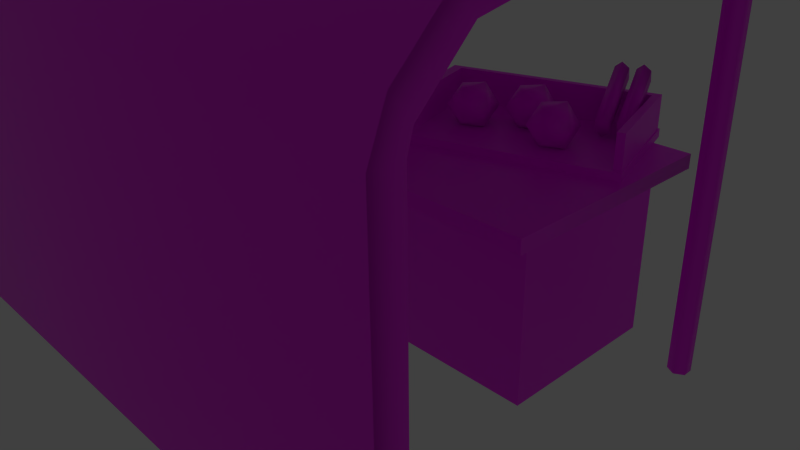 # Source: stall.blend  (saved by Blender 2.93.20; exported with 4.5.12 LTS)
import bpy
from mathutils import Matrix  # noqa: F401  (used for matrix-valued properties, if any)

bpy.ops.wm.read_factory_settings(use_empty=True)
scene = bpy.context.scene
scene.name = 'Scene'

# ---- collections
col_collection_1 = bpy.data.collections.new('Collection 1'); scene.collection.children.link(col_collection_1)

# ---- images (referenced by path relative to the original .blend; pixels are not part of the script)
import os
ASSET_DIR = os.environ.get("B2B_ASSET_DIR", "")  # directory of the original .blend (textures are referenced by path, not embedded)
HERE = os.path.dirname(os.path.abspath(__file__))  # packed textures are extracted next to this script under _unpacked/

def load_image(name, relpath, width, height, colorspace="sRGB"):
    """Load a texture the original file referenced (path relative to the .blend, or extracted next to this script)."""
    p = next((c for c in (os.path.join(HERE, relpath), os.path.join(ASSET_DIR, relpath)) if relpath and os.path.exists(c)), "")
    if p:
        img = bpy.data.images.load(p, check_existing=True)
        img.name = name
    else:  # same state as the original file: an image datablock whose file is absent (Cycles renders it pink)
        img = bpy.data.images.new(name, width, height)
        img.source = "FILE"
        img.filepath = "//" + (relpath or name)
    img.colorspace_settings.name = colorspace
    return img
img_stalltexture_png = load_image('stallTexture.png', 'stallTexture.png', 1024, 1024, 'sRGB')

# ---- materials (node trees are filled in below, after node groups)
mat_material = bpy.data.materials.new('Material')
mat_material.alpha_threshold = 0.0
mat_material.use_transparent_shadow = False
mat_material.roughness = 0.5
mat_material.line_color = (0.0, 0.0, 0.0, 1.0)

# ---- material node trees
mat_material.use_nodes = True; mat_material.node_tree.nodes.clear()
_N = mat_material.node_tree.nodes; _L = mat_material.node_tree.links
n0 = _N.new('ShaderNodeBsdfPrincipled'); n0.name = 'Principled BSDF'; n0.location = (10, 300)
n0.distribution = 'GGX'
n0.subsurface_method = 'BURLEY'
n0.inputs[3].default_value = 1.45
n0.inputs[27].default_value = (0.0, 0.0, 0.0, 1.0)
n0.inputs[28].default_value = 1.0
n1 = _N.new('ShaderNodeOutputMaterial'); n1.name = 'Material Output'; n1.location = (300, 300)
n2 = _N.new('ShaderNodeTexImage'); n2.name = 'Image Texture'; n2.location = (-281, 317)
n2.image = img_stalltexture_png
_L.new(n0.outputs[0], n1.inputs[0])
_L.new(n2.outputs[0], n0.inputs[0])
n1.is_active_output = True

# ---- world
world_world = bpy.data.worlds.new('World'); scene.world = world_world
world_world.color = (0.05088, 0.05088, 0.05088)
world_world.use_sun_shadow = False
world_world.sun_shadow_jitter_overblur = 0.0
world_world.cycles.sampling_method = 'MANUAL'
world_world.cycles.sample_map_resolution = 256

# ---- cameras
cam_camera = bpy.data.cameras.new('Camera')
cam_camera.clip_end = 100.0
cam_camera.lens = 35.0
cam_camera.sensor_width = 32.0
cam_camera.sensor_height = 18.0
cam_camera.ortho_scale = 7.314
cam_camera.dof.focus_distance = 0.0
cam_camera.dof.aperture_fstop = 128.0

# ---- lights
light_lamp = bpy.data.lights.new('Lamp', 'POINT')
light_lamp.transmission_factor = 0.0
light_lamp.cutoff_distance = 30.0
light_lamp.energy = 100.0
light_lamp.shadow_buffer_clip_start = 1.001
light_lamp.shadow_soft_size = 0.1
light_lamp.shadow_maximum_resolution = 0.006
light_lamp.use_absolute_resolution = True
light_lamp.cycles.use_multiple_importance_sampling = False

# ---- meshes
me_cube = bpy.data.meshes.new('Cube')
me_cube.from_pydata([(1.0, 1.0, -1.0), (1.0, -1.0, -1.0), (-1.0, -1.0, -1.0), (-1.0, 1.0, -1.0), (1.0, 1.0, 1.0), (1.0, -1.0, 1.0), (-1.0, -1.0, 1.0), (-1.0, 1.0, 1.0), (1.103, 1.103, 0.9897), (1.103, -1.511, 0.9897), (-1.103, -1.511, 0.9897), (-1.103, 1.103, 0.9897), (1.103, 1.103, 1.148), (1.103, -1.511, 1.148), (-1.103, -1.511, 1.148), (-1.103, 1.103, 1.148), (1.0, 1.0, -1.0), (1.0, 1.0, 1.0), (1.0, 1.0, 1.0), (1.0, 1.0, 1.0), (1.0, -1.0, -1.0), (1.0, -1.0, 1.0), (1.0, -1.0, 1.0), (1.0, -1.0, 1.0), (-1.0, -1.0, -1.0), (-1.0, -1.0, 1.0), (-1.0, -1.0, 1.0), (-1.0, -1.0, 1.0), (-1.0, 1.0, -1.0), (-1.0, 1.0, 1.0), (-1.0, 1.0, 1.0), (-1.0, 1.0, 1.0), (1.103, 1.103, 0.9897), (1.103, -1.511, 0.9897), (1.103, -1.511, 0.9897), (1.103, -1.511, 0.9897), (-1.103, -1.511, 0.9897), (-1.103, -1.511, 0.9897), (-1.103, -1.511, 0.9897), (-1.103, 1.103, 0.9897), (-1.103, 1.103, 0.9897), (1.103, 1.103, 1.148), (1.103, -1.511, 1.148), (1.103, -1.511, 1.148), (-1.103, 1.103, 1.148), (-1.103, 1.103, 1.148), (-1.103, -1.511, 1.148), (-1.103, -1.511, 1.148), (-1.232, 0.7037, 4.175), (-1.232, 0.7037, -0.9359), (1.251, 0.7037, -0.9359), (1.251, 0.7037, 4.175), (1.282, 0.6453, -0.9359), (1.282, 0.6453, 4.175), (1.282, 0.5284, -0.9359), (1.282, 0.5284, 4.175), (1.251, 0.4699, -0.9359), (1.251, 0.4699, 4.175), (1.219, 0.5284, -0.9359), (1.219, 0.5284, 4.175), (1.219, 0.6453, -0.9359), (1.219, 0.6453, 4.175), (-1.201, 0.6453, -0.9359), (-1.201, 0.6453, 4.175), (-1.201, 0.5284, -0.9359), (-1.201, 0.5284, 4.175), (-1.232, 0.4699, -0.9359), (-1.232, 0.4699, 4.175), (-1.263, 0.5284, -0.9359), (-1.263, 0.5284, 4.175), (-1.263, 0.6453, -0.9359), (-1.263, 0.6453, 4.175), (-1.4, -3.868, -0.9606), (-1.4, -3.58, -0.9606), (1.364, -3.58, -0.9606), (1.364, -3.868, -0.9606), (-1.4, -3.868, 2.682), (-1.4, -3.58, 2.682), (1.364, -3.58, 2.682), (1.364, -3.868, 2.682), (-1.4, -3.71, 3.081), (-1.4, -3.529, 2.858), (1.364, -3.529, 2.858), (1.364, -3.71, 3.081), (-1.4, -3.233, 3.556), (-1.4, -3.06, 3.325), (1.364, -3.06, 3.325), (1.364, -3.233, 3.556), (-1.4, 0.749, 4.317), (-1.4, 0.717, 4.116), (1.364, 0.717, 4.116), (1.364, 0.749, 4.317), (-1.4, 1.424, 3.798), (-1.4, 1.289, 3.658), (1.364, 1.289, 3.658), (1.364, 1.424, 3.798), (-1.201, 0.5284, 4.175), (-1.201, 0.5284, -0.9359), (1.219, 0.5284, 4.175), (1.219, 0.5284, -0.9359), (0.9537, 1.292, 1.146), (1.08, -0.0007981, 1.146), (0.3783, -0.7163, 1.146), (0.2517, 0.5769, 1.146), (0.9537, 1.292, 1.239), (1.08, -0.0007981, 1.239), (0.3783, -0.7163, 1.239), (0.2517, 0.5769, 1.239), (0.2684, 0.4913, 1.239), (0.3846, -0.6959, 1.239), (0.4194, -0.6604, 1.239), (0.3032, 0.5268, 1.239), (0.2684, 0.4913, 1.146), (0.3846, -0.6959, 1.146), (0.4194, -0.6604, 1.146), (0.3032, 0.5268, 1.146), (0.2684, 0.4913, 1.611), (0.3846, -0.6959, 1.611), (0.4194, -0.6604, 1.611), (0.3032, 0.5268, 1.611), (0.2616, 0.5612, 1.239), (0.2964, 0.5967, 1.239), (0.2616, 0.5612, 1.146), (0.2964, 0.5967, 1.146), (0.2616, 0.5612, 1.611), (0.2964, 0.5967, 1.611), (0.9336, 1.169, 1.239), (0.9336, 1.169, 1.146), (0.9336, 1.169, 1.611), (0.9267, 1.239, 1.239), (0.9267, 1.239, 1.146), (0.9267, 1.239, 1.611), (0.9584, 1.195, 1.239), (0.9584, 1.195, 1.146), (0.9584, 1.195, 1.611), (0.9516, 1.264, 1.239), (0.9516, 1.264, 1.146), (0.9516, 1.264, 1.611), (1.046, 0.01867, 1.239), (1.046, 0.01867, 1.146), (1.046, 0.01867, 1.611), (1.071, 0.04395, 1.239), (1.071, 0.04395, 1.146), (1.071, 0.04395, 1.611), (0.9537, 1.292, 1.239), (0.9537, 1.292, 1.239), (1.08, -0.0007981, 1.239), (1.08, -0.0007981, 1.239), (1.08, -0.0007981, 1.146), (1.08, -0.0007981, 1.146), (0.9537, 1.292, 1.146), (0.9537, 1.292, 1.146), (0.3783, -0.7163, 1.239), (0.3783, -0.7163, 1.239), (0.3783, -0.7163, 1.146), (0.3783, -0.7163, 1.146), (0.2517, 0.5769, 1.239), (0.2517, 0.5769, 1.239), (0.2517, 0.5769, 1.146), (0.2517, 0.5769, 1.146), (0.3032, 0.5268, 1.146), (0.3032, 0.5268, 1.146), (0.3032, 0.5268, 1.146), (0.3032, 0.5268, 1.146), (0.2684, 0.4913, 1.146), (0.2684, 0.4913, 1.146), (0.2684, 0.4913, 1.146), (0.2616, 0.5612, 1.146), (0.2616, 0.5612, 1.146), (0.3846, -0.6959, 1.146), (0.3846, -0.6959, 1.146), (0.2684, 0.4913, 1.239), (0.2684, 0.4913, 1.239), (0.2684, 0.4913, 1.239), (0.3846, -0.6959, 1.239), (0.3846, -0.6959, 1.239), (0.3846, -0.6959, 1.239), (0.4194, -0.6604, 1.146), (0.4194, -0.6604, 1.146), (0.4194, -0.6604, 1.239), (0.4194, -0.6604, 1.239), (0.4194, -0.6604, 1.239), (0.3032, 0.5268, 1.239), (0.3032, 0.5268, 1.239), (0.3032, 0.5268, 1.239), (0.2684, 0.4913, 1.611), (0.2684, 0.4913, 1.611), (0.2684, 0.4913, 1.611), (0.3032, 0.5268, 1.611), (0.3032, 0.5268, 1.611), (0.3032, 0.5268, 1.611), (0.3032, 0.5268, 1.611), (0.3846, -0.6959, 1.611), (0.3846, -0.6959, 1.611), (0.4194, -0.6604, 1.611), (0.4194, -0.6604, 1.611), (0.2964, 0.5967, 1.146), (0.2964, 0.5967, 1.146), (0.2964, 0.5967, 1.146), (0.2616, 0.5612, 1.239), (0.2616, 0.5612, 1.239), (0.2616, 0.5612, 1.239), (0.2964, 0.5967, 1.239), (0.2964, 0.5967, 1.239), (0.2964, 0.5967, 1.239), (0.2616, 0.5612, 1.611), (0.2616, 0.5612, 1.611), (0.2964, 0.5967, 1.611), (0.2964, 0.5967, 1.611), (0.2964, 0.5967, 1.611), (0.9336, 1.169, 1.239), (0.9336, 1.169, 1.239), (0.9336, 1.169, 1.239), (0.9336, 1.169, 1.146), (0.9336, 1.169, 1.146), (0.9336, 1.169, 1.146), (0.9336, 1.169, 1.146), (0.9336, 1.169, 1.611), (0.9336, 1.169, 1.611), (0.9336, 1.169, 1.611), (0.9336, 1.169, 1.611), (0.9267, 1.239, 1.146), (0.9267, 1.239, 1.146), (0.9267, 1.239, 1.146), (0.9267, 1.239, 1.239), (0.9267, 1.239, 1.239), (0.9267, 1.239, 1.239), (0.9267, 1.239, 1.611), (0.9267, 1.239, 1.611), (0.9267, 1.239, 1.611), (0.9516, 1.264, 1.239), (0.9516, 1.264, 1.239), (0.9516, 1.264, 1.239), (0.9584, 1.195, 1.146), (0.9584, 1.195, 1.146), (0.9584, 1.195, 1.146), (0.9584, 1.195, 1.239), (0.9584, 1.195, 1.239), (0.9584, 1.195, 1.239), (0.9584, 1.195, 1.611), (0.9584, 1.195, 1.611), (0.9584, 1.195, 1.611), (0.9516, 1.264, 1.146), (0.9516, 1.264, 1.146), (0.9516, 1.264, 1.611), (0.9516, 1.264, 1.611), (1.046, 0.01867, 1.239), (1.046, 0.01867, 1.239), (1.046, 0.01867, 1.239), (1.046, 0.01867, 1.146), (1.046, 0.01867, 1.146), (1.046, 0.01867, 1.611), (1.046, 0.01867, 1.611), (1.071, 0.04395, 1.146), (1.071, 0.04395, 1.146), (1.071, 0.04395, 1.239), (1.071, 0.04395, 1.239), (1.071, 0.04395, 1.239), (1.071, 0.04395, 1.611), (1.071, 0.04395, 1.611), (0.4682, -0.03773, 1.203), (0.418, 0.1404, 1.356), (0.4932, 0.2336, 1.238), (0.5529, 0.02409, 1.255), (0.5147, -0.1987, 1.384), (0.4313, -0.1268, 1.446), (0.4718, 0.3123, 1.503), (0.5551, 0.2404, 1.441), (0.5684, -0.02676, 1.532), (0.4933, -0.12, 1.65), (0.4336, 0.08952, 1.632), (0.5183, 0.1513, 1.685), (0.774, 0.04438, 1.203), (0.7239, 0.2225, 1.356), (0.799, 0.3157, 1.238), (0.8588, 0.1062, 1.255), (0.8206, -0.1165, 1.384), (0.7372, -0.04467, 1.446), (0.7777, 0.3944, 1.503), (0.861, 0.3225, 1.441), (0.8743, 0.05535, 1.532), (0.7992, -0.03789, 1.65), (0.7395, 0.1716, 1.632), (0.8242, 0.2334, 1.685), (0.6218, 0.3161, 1.203), (0.5716, 0.4942, 1.356), (0.6468, 0.5875, 1.238), (0.7065, 0.378, 1.255), (0.6683, 0.1552, 1.384), (0.5849, 0.2271, 1.446), (0.6254, 0.6661, 1.503), (0.7087, 0.5943, 1.441), (0.7221, 0.3271, 1.532), (0.6469, 0.2339, 1.65), (0.5872, 0.4434, 1.632), (0.6719, 0.5052, 1.685), (0.8781, 0.5833, 1.491), (0.832, 1.08, 1.911), (0.8544, 0.5746, 1.431), (0.8083, 1.071, 1.851), (0.8521, 0.6005, 1.312), (0.806, 1.097, 1.732), (0.8734, 0.6352, 1.252), (0.8273, 1.131, 1.672), (0.8972, 0.6439, 1.312), (0.8511, 1.14, 1.732), (0.8995, 0.618, 1.432), (0.8534, 1.114, 1.851), (0.9443, 0.6507, 1.491), (0.8982, 1.147, 1.911), (0.9205, 0.642, 1.431), (0.8745, 1.138, 1.851), (0.9182, 0.6679, 1.312), (0.8721, 1.164, 1.732), (0.9396, 0.7026, 1.252), (0.8935, 1.199, 1.672), (0.9633, 0.7113, 1.312), (0.9172, 1.208, 1.732), (0.9656, 0.6854, 1.432), (0.9195, 1.182, 1.851), (-0.3632, -0.1028, 1.211), (-0.395, -0.04351, 1.211), (-0.395, 0.0658, 1.141), (-0.395, 0.0658, 1.177), (-0.3339, -0.04816, 1.141), (-0.3339, -0.04816, 1.177), (-0.3339, -0.2761, 1.141), (-0.3339, -0.2761, 1.177), (-0.395, -0.39, 1.141), (-0.395, -0.39, 1.177), (-0.4562, -0.2761, 1.141), (-0.4562, -0.2761, 1.177), (-0.4562, -0.04816, 1.141), (-0.4562, -0.04816, 1.177), (-0.3632, -0.2214, 1.211), (-0.395, -0.2807, 1.211), (-0.4268, -0.2214, 1.211), (-0.4268, -0.1028, 1.211), (-0.3838, -0.1412, 1.275), (-0.395, -0.1204, 1.275), (-0.3838, -0.183, 1.275), (-0.395, -0.2039, 1.275), (-0.4062, -0.183, 1.275), (-0.4062, -0.1412, 1.275), (-0.3838, -0.1412, 1.644), (-0.395, -0.1204, 1.644), (-0.3838, -0.183, 1.644), (-0.395, -0.2039, 1.644), (-0.4062, -0.183, 1.644), (-0.4062, -0.1412, 1.644), (-0.3682, -0.1121, 1.714), (-0.395, -0.06218, 1.714), (-0.3682, -0.2121, 1.714), (-0.395, -0.262, 1.714), (-0.4218, -0.2121, 1.714), (-0.4218, -0.1121, 1.714), (-0.3484, -0.0753, 1.806), (-0.395, 0.01152, 1.806), (-0.3484, -0.2489, 1.806), (-0.395, -0.3358, 1.806), (-0.4416, -0.2489, 1.806), (-0.4416, -0.0753, 1.806), (-0.3349, -0.05016, 1.978), (-0.395, 0.0618, 1.978), (-0.3349, -0.2741, 1.978), (-0.395, -0.386, 1.978), (-0.4551, -0.2741, 1.978), (-0.4551, -0.05016, 1.978), (-0.3349, -0.05016, 2.183), (-0.395, 0.0618, 2.183), (-0.3349, -0.2741, 2.183), (-0.395, -0.386, 2.183), (-0.4551, -0.2741, 2.183), (-0.4551, -0.05016, 2.183), (-0.3408, -0.05974, 2.192), (-0.3963, 0.04357, 2.192), (-0.3408, -0.2664, 2.192), (-0.3963, -0.3697, 2.192), (-0.4517, -0.2664, 2.192), (-0.4517, -0.05974, 2.192), (-0.3963, -0.163, 1.746), (-0.5956, 0.6435, 1.211), (-0.6274, 0.7028, 1.211), (-0.6274, 0.8121, 1.141), (-0.6274, 0.8121, 1.177), (-0.5662, 0.6981, 1.141), (-0.5662, 0.6981, 1.177), (-0.5662, 0.4702, 1.141), (-0.5662, 0.4702, 1.177), (-0.6274, 0.3563, 1.141), (-0.6274, 0.3563, 1.177), (-0.6886, 0.4702, 1.141), (-0.6886, 0.4702, 1.177), (-0.6886, 0.6981, 1.141), (-0.6886, 0.6981, 1.177), (-0.5956, 0.5249, 1.211), (-0.6274, 0.4656, 1.211), (-0.6592, 0.5249, 1.211), (-0.6592, 0.6435, 1.211), (-0.6162, 0.6051, 1.275), (-0.6274, 0.6259, 1.275), (-0.6162, 0.5633, 1.275), (-0.6274, 0.5424, 1.275), (-0.6386, 0.5633, 1.275), (-0.6386, 0.6051, 1.275), (-0.6162, 0.6051, 1.644), (-0.6274, 0.6259, 1.644), (-0.6162, 0.5633, 1.644), (-0.6274, 0.5424, 1.644), (-0.6386, 0.5633, 1.644), (-0.6386, 0.6051, 1.644), (-0.6006, 0.6341, 1.714), (-0.6274, 0.6841, 1.714), (-0.6006, 0.5342, 1.714), (-0.6274, 0.4842, 1.714), (-0.6542, 0.5342, 1.714), (-0.6542, 0.6341, 1.714), (-0.5808, 0.671, 1.806), (-0.6274, 0.7578, 1.806), (-0.5808, 0.4974, 1.806), (-0.6274, 0.4105, 1.806), (-0.674, 0.4974, 1.806), (-0.674, 0.671, 1.806), (-0.5673, 0.6961, 1.978), (-0.6274, 0.8081, 1.978), (-0.5673, 0.4722, 1.978), (-0.6274, 0.3603, 1.978), (-0.6875, 0.4722, 1.978), (-0.6875, 0.6961, 1.978), (-0.5673, 0.6961, 2.183), (-0.6274, 0.8081, 2.183), (-0.5673, 0.4722, 2.183), (-0.6274, 0.3603, 2.183), (-0.6875, 0.4722, 2.183), (-0.6875, 0.6961, 2.183), (-0.5732, 0.6866, 2.192), (-0.6287, 0.7899, 2.192), (-0.5732, 0.4799, 2.192), (-0.6287, 0.3766, 2.192), (-0.6841, 0.4799, 2.192), (-0.6841, 0.6866, 2.192), (-0.6287, 0.5832, 1.746), (-0.9547, -0.8485, 1.211), (-0.9865, -0.7892, 1.211), (-0.9865, -0.6798, 1.141), (-0.9865, -0.6798, 1.177), (-0.9253, -0.7938, 1.141), (-0.9253, -0.7938, 1.177), (-0.9253, -1.022, 1.141), (-0.9253, -1.022, 1.177), (-0.9865, -1.136, 1.141), (-0.9865, -1.136, 1.177), (-1.048, -1.022, 1.141), (-1.048, -1.022, 1.177), (-1.048, -0.7938, 1.141), (-1.048, -0.7938, 1.177), (-0.9547, -0.9671, 1.211), (-0.9865, -1.026, 1.211), (-1.018, -0.9671, 1.211), (-1.018, -0.8485, 1.211), (-0.9753, -0.8869, 1.275), (-0.9865, -0.866, 1.275), (-0.9753, -0.9286, 1.275), (-0.9865, -0.9495, 1.275), (-0.9977, -0.9286, 1.275), (-0.9977, -0.8869, 1.275), (-0.9753, -0.8869, 1.644), (-0.9865, -0.866, 1.644), (-0.9753, -0.9286, 1.644), (-0.9865, -0.9495, 1.644), (-0.9977, -0.9286, 1.644), (-0.9977, -0.8869, 1.644), (-0.9597, -0.8578, 1.714), (-0.9865, -0.8078, 1.714), (-0.9597, -0.9577, 1.714), (-0.9865, -1.008, 1.714), (-1.013, -0.9577, 1.714), (-1.013, -0.8578, 1.714), (-0.9399, -0.8209, 1.806), (-0.9865, -0.7341, 1.806), (-0.9399, -0.9946, 1.806), (-0.9865, -1.081, 1.806), (-1.033, -0.9946, 1.806), (-1.033, -0.8209, 1.806), (-0.9264, -0.7958, 1.978), (-0.9865, -0.6838, 1.978), (-0.9264, -1.02, 1.978), (-0.9865, -1.132, 1.978), (-1.047, -1.02, 1.978), (-1.047, -0.7958, 1.978), (-0.9264, -0.7958, 2.183), (-0.9865, -0.6838, 2.183), (-0.9264, -1.02, 2.183), (-0.9865, -1.132, 2.183), (-1.047, -1.02, 2.183), (-1.047, -0.7958, 2.183), (-0.9323, -0.8054, 2.192), (-0.9878, -0.7021, 2.192), (-0.9323, -1.012, 2.192), (-0.9878, -1.115, 2.192), (-1.043, -1.012, 2.192), (-1.043, -0.8054, 2.192), (-0.9878, -0.9087, 1.746), (1.364, -3.58, 2.682), (1.364, -3.58, -0.9606), (1.364, -3.529, 2.858), (1.364, -3.06, 3.325), (1.364, 0.717, 4.116), (1.364, 1.289, 3.658), (-0.08969, 0.2493, 1.234), (-0.1215, 0.3086, 1.234), (-0.1215, 0.4179, 1.164), (-0.1215, 0.4179, 1.2), (-0.06036, 0.304, 1.164), (-0.06036, 0.304, 1.2), (-0.06036, 0.07606, 1.164), (-0.06036, 0.07606, 1.2), (-0.1215, -0.0379, 1.164), (-0.1215, -0.0379, 1.2), (-0.1827, 0.07606, 1.164), (-0.1827, 0.07606, 1.2), (-0.1827, 0.304, 1.164), (-0.1827, 0.304, 1.2), (-0.08969, 0.1307, 1.234), (-0.1215, 0.07142, 1.234), (-0.1533, 0.1307, 1.234), (-0.1533, 0.2493, 1.234), (-0.1103, 0.2109, 1.299), (-0.1215, 0.2318, 1.299), (-0.1103, 0.1691, 1.299), (-0.1215, 0.1483, 1.299), (-0.1327, 0.1691, 1.299), (-0.1327, 0.2109, 1.299), (-0.1103, 0.2109, 1.668), (-0.1215, 0.2318, 1.668), (-0.1103, 0.1691, 1.668), (-0.1215, 0.1483, 1.668), (-0.1327, 0.1691, 1.668), (-0.1327, 0.2109, 1.668), (-0.0947, 0.24, 1.737), (-0.1215, 0.29, 1.737), (-0.0947, 0.1401, 1.737), (-0.1215, 0.09008, 1.737), (-0.1483, 0.1401, 1.737), (-0.1483, 0.24, 1.737), (-0.07493, 0.2768, 1.829), (-0.1215, 0.3637, 1.829), (-0.07493, 0.1032, 1.829), (-0.1215, 0.01638, 1.829), (-0.1681, 0.1032, 1.829), (-0.1681, 0.2768, 1.829), (-0.06143, 0.302, 2.001), (-0.1215, 0.4139, 2.001), (-0.06143, 0.07806, 2.001), (-0.1215, -0.0339, 2.001), (-0.1816, 0.07806, 2.001), (-0.1816, 0.302, 2.001), (-0.06143, 0.302, 2.207), (-0.1215, 0.4139, 2.207), (-0.06143, 0.07806, 2.207), (-0.1215, -0.0339, 2.207), (-0.1816, 0.07806, 2.207), (-0.1816, 0.302, 2.207), (-0.06734, 0.2924, 2.216), (-0.1228, 0.3957, 2.216), (-0.06734, 0.08578, 2.216), (-0.1228, -0.01753, 2.216), (-0.1782, 0.08578, 2.216), (-0.1782, 0.2924, 2.216), (-0.1228, 0.1891, 1.77)], [], [(40, 37, 46, 44), (30, 26, 36, 39), (0, 4, 5, 1), (20, 21, 6, 2), (24, 25, 7, 28), (17, 16, 3, 29), (22, 18, 8, 9), (19, 31, 11, 32), (27, 23, 33, 10), (12, 15, 14, 13), (34, 32, 41, 42), (32, 11, 45, 41), (38, 35, 43, 47), (503, 79, 75, 74), (66, 67, 69, 68), (50, 51, 53, 52), (77, 78, 504, 73), (52, 53, 55, 54), (68, 69, 71, 70), (62, 63, 65, 64), (54, 55, 57, 56), (70, 71, 48, 49), (49, 48, 63, 62), (56, 57, 59, 58), (60, 61, 51, 50), (99, 98, 61, 60), (79, 76, 72, 75), (97, 96, 67, 66), (76, 77, 73, 72), (76, 79, 83, 80), (80, 83, 87, 84), (79, 503, 505, 83), (78, 77, 81, 82), (77, 76, 80, 81), (84, 87, 91, 88), (81, 80, 84, 85), (82, 81, 85, 86), (83, 505, 506, 87), (88, 91, 95, 92), (86, 85, 89, 90), (87, 506, 507, 91), (85, 84, 88, 89), (95, 94, 93, 92), (89, 88, 92, 93), (90, 89, 93, 508), (91, 507, 94, 95), (104, 105, 101, 100), (146, 106, 102, 148), (152, 107, 103, 154), (156, 144, 150, 158), (151, 149, 155, 159), (157, 153, 147, 145), (179, 182, 188, 194), (115, 114, 113, 112), (116, 119, 125, 124), (109, 108, 165, 169), (110, 174, 170, 177), (111, 181, 178, 160), (185, 117, 118, 190), (161, 164, 122, 123), (175, 180, 195, 192), (171, 176, 193, 186), (120, 121, 196, 167), (202, 199, 205, 207), (208, 189, 217, 227), (172, 187, 206, 200), (191, 183, 126, 128), (166, 173, 201, 168), (213, 221, 242, 233), (130, 129, 135, 136), (197, 203, 225, 222), (184, 162, 127, 210), (204, 209, 131, 224), (163, 198, 223, 216), (134, 236, 230, 137), (132, 133, 243, 232), (237, 240, 143, 255), (226, 228, 244, 231), (229, 218, 239, 245), (219, 211, 138, 140), (251, 247, 256, 258), (246, 139, 142, 141), (214, 234, 253, 249), (241, 220, 252, 259), (212, 215, 250, 248), (235, 238, 257, 254), (260, 261, 262), (261, 260, 265), (260, 262, 263), (260, 263, 264), (260, 264, 265), (261, 265, 270), (262, 261, 266), (263, 262, 267), (264, 263, 268), (265, 264, 269), (261, 270, 266), (262, 266, 267), (263, 267, 268), (264, 268, 269), (265, 269, 270), (266, 270, 271), (267, 266, 271), (268, 267, 271), (269, 268, 271), (270, 269, 271), (272, 273, 274), (273, 272, 277), (272, 274, 275), (272, 275, 276), (272, 276, 277), (273, 277, 282), (274, 273, 278), (275, 274, 279), (276, 275, 280), (277, 276, 281), (273, 282, 278), (274, 278, 279), (275, 279, 280), (276, 280, 281), (277, 281, 282), (278, 282, 283), (279, 278, 283), (280, 279, 283), (281, 280, 283), (282, 281, 283), (284, 285, 286), (285, 284, 289), (284, 286, 287), (284, 287, 288), (284, 288, 289), (285, 289, 294), (286, 285, 290), (287, 286, 291), (288, 287, 292), (289, 288, 293), (285, 294, 290), (286, 290, 291), (287, 291, 292), (288, 292, 293), (289, 293, 294), (290, 294, 295), (291, 290, 295), (292, 291, 295), (293, 292, 295), (294, 293, 295), (296, 297, 299, 298), (298, 299, 301, 300), (300, 301, 303, 302), (302, 303, 305, 304), (299, 297, 307, 305, 303, 301), (306, 307, 297, 296), (304, 305, 307, 306), (296, 298, 300, 302, 304, 306), (308, 309, 311, 310), (310, 311, 313, 312), (312, 313, 315, 314), (314, 315, 317, 316), (311, 309, 319, 317, 315, 313), (318, 319, 309, 308), (316, 317, 319, 318), (308, 310, 312, 314, 316, 318), (334, 320, 338, 340), (333, 331, 336, 337), (322, 323, 325, 324), (321, 337, 343, 339), (325, 323, 321, 320), (324, 325, 327, 326), (341, 340, 346, 347), (327, 325, 320, 334), (326, 327, 329, 328), (331, 329, 335, 336), (320, 321, 339, 338), (328, 329, 331, 330), (329, 327, 334, 335), (332, 333, 323, 322), (330, 331, 333, 332), (335, 334, 340, 341), (323, 333, 337, 321), (322, 324, 326, 328, 330, 332), (336, 335, 341, 342), (337, 336, 342, 343), (347, 346, 352, 353), (338, 339, 345, 344), (339, 343, 349, 345), (342, 341, 347, 348), (340, 338, 344, 346), (343, 342, 348, 349), (353, 352, 358, 359), (344, 345, 351, 350), (345, 349, 355, 351), (348, 347, 353, 354), (346, 344, 350, 352), (349, 348, 354, 355), (361, 360, 366, 367), (350, 351, 357, 356), (351, 355, 361, 357), (354, 353, 359, 360), (352, 350, 356, 358), (355, 354, 360, 361), (367, 366, 372, 373), (359, 358, 364, 365), (356, 357, 363, 362), (357, 361, 367, 363), (360, 359, 365, 366), (358, 356, 362, 364), (373, 372, 378, 379), (365, 364, 370, 371), (362, 363, 369, 368), (363, 367, 373, 369), (366, 365, 371, 372), (364, 362, 368, 370), (371, 370, 376, 377), (368, 369, 375, 374), (369, 373, 379, 375), (372, 371, 377, 378), (370, 368, 374, 376), (379, 378, 380), (377, 376, 380), (374, 375, 380), (375, 379, 380), (378, 377, 380), (376, 374, 380), (395, 381, 399, 401), (394, 392, 397, 398), (383, 384, 386, 385), (382, 398, 404, 400), (386, 384, 382, 381), (385, 386, 388, 387), (402, 401, 407, 408), (388, 386, 381, 395), (387, 388, 390, 389), (392, 390, 396, 397), (381, 382, 400, 399), (389, 390, 392, 391), (390, 388, 395, 396), (393, 394, 384, 383), (391, 392, 394, 393), (396, 395, 401, 402), (384, 394, 398, 382), (383, 385, 387, 389, 391, 393), (397, 396, 402, 403), (398, 397, 403, 404), (408, 407, 413, 414), (399, 400, 406, 405), (400, 404, 410, 406), (403, 402, 408, 409), (401, 399, 405, 407), (404, 403, 409, 410), (414, 413, 419, 420), (405, 406, 412, 411), (406, 410, 416, 412), (409, 408, 414, 415), (407, 405, 411, 413), (410, 409, 415, 416), (422, 421, 427, 428), (411, 412, 418, 417), (412, 416, 422, 418), (415, 414, 420, 421), (413, 411, 417, 419), (416, 415, 421, 422), (428, 427, 433, 434), (420, 419, 425, 426), (417, 418, 424, 423), (418, 422, 428, 424), (421, 420, 426, 427), (419, 417, 423, 425), (434, 433, 439, 440), (426, 425, 431, 432), (423, 424, 430, 429), (424, 428, 434, 430), (427, 426, 432, 433), (425, 423, 429, 431), (432, 431, 437, 438), (429, 430, 436, 435), (430, 434, 440, 436), (433, 432, 438, 439), (431, 429, 435, 437), (440, 439, 441), (438, 437, 441), (435, 436, 441), (436, 440, 441), (439, 438, 441), (437, 435, 441), (456, 442, 460, 462), (455, 453, 458, 459), (444, 445, 447, 446), (443, 459, 465, 461), (447, 445, 443, 442), (446, 447, 449, 448), (463, 462, 468, 469), (449, 447, 442, 456), (448, 449, 451, 450), (453, 451, 457, 458), (442, 443, 461, 460), (450, 451, 453, 452), (451, 449, 456, 457), (454, 455, 445, 444), (452, 453, 455, 454), (457, 456, 462, 463), (445, 455, 459, 443), (444, 446, 448, 450, 452, 454), (458, 457, 463, 464), (459, 458, 464, 465), (469, 468, 474, 475), (460, 461, 467, 466), (461, 465, 471, 467), (464, 463, 469, 470), (462, 460, 466, 468), (465, 464, 470, 471), (475, 474, 480, 481), (466, 467, 473, 472), (467, 471, 477, 473), (470, 469, 475, 476), (468, 466, 472, 474), (471, 470, 476, 477), (483, 482, 488, 489), (472, 473, 479, 478), (473, 477, 483, 479), (476, 475, 481, 482), (474, 472, 478, 480), (477, 476, 482, 483), (489, 488, 494, 495), (481, 480, 486, 487), (478, 479, 485, 484), (479, 483, 489, 485), (482, 481, 487, 488), (480, 478, 484, 486), (495, 494, 500, 501), (487, 486, 492, 493), (484, 485, 491, 490), (485, 489, 495, 491), (488, 487, 493, 494), (486, 484, 490, 492), (493, 492, 498, 499), (490, 491, 497, 496), (491, 495, 501, 497), (494, 493, 499, 500), (492, 490, 496, 498), (501, 500, 502), (499, 498, 502), (496, 497, 502), (497, 501, 502), (500, 499, 502), (498, 496, 502), (523, 509, 527, 529), (522, 520, 525, 526), (511, 512, 514, 513), (510, 526, 532, 528), (514, 512, 510, 509), (513, 514, 516, 515), (530, 529, 535, 536), (516, 514, 509, 523), (515, 516, 518, 517), (520, 518, 524, 525), (509, 510, 528, 527), (517, 518, 520, 519), (518, 516, 523, 524), (521, 522, 512, 511), (519, 520, 522, 521), (524, 523, 529, 530), (512, 522, 526, 510), (511, 513, 515, 517, 519, 521), (525, 524, 530, 531), (526, 525, 531, 532), (536, 535, 541, 542), (527, 528, 534, 533), (528, 532, 538, 534), (531, 530, 536, 537), (529, 527, 533, 535), (532, 531, 537, 538), (542, 541, 547, 548), (533, 534, 540, 539), (534, 538, 544, 540), (537, 536, 542, 543), (535, 533, 539, 541), (538, 537, 543, 544), (550, 549, 555, 556), (539, 540, 546, 545), (540, 544, 550, 546), (543, 542, 548, 549), (541, 539, 545, 547), (544, 543, 549, 550), (556, 555, 561, 562), (548, 547, 553, 554), (545, 546, 552, 551), (546, 550, 556, 552), (549, 548, 554, 555), (547, 545, 551, 553), (562, 561, 567, 568), (554, 553, 559, 560), (551, 552, 558, 557), (552, 556, 562, 558), (555, 554, 560, 561), (553, 551, 557, 559), (560, 559, 565, 566), (557, 558, 564, 563), (558, 562, 568, 564), (561, 560, 566, 567), (559, 557, 563, 565), (568, 567, 569), (566, 565, 569), (563, 564, 569), (564, 568, 569), (567, 566, 569), (565, 563, 569)])
me_cube.polygons.foreach_set('use_smooth', [True] * 406)
_uv = me_cube.uv_layers.new(name='UVMap')
_uv.uv.foreach_set('vector', [0.9053, 0.9423, 0.5335, 0.9423, 0.5335, 0.9197, 0.9053, 0.9197, 0.8907, 0.9725, 0.6062, 0.9725, 0.5335, 0.9579, 0.9053, 0.9579, 0.863, 0.5123, 0.863, 0.6678, 0.7076, 0.6678, 0.7076, 0.5123, 0.9158, 0.5781, 0.9158, 0.9856, 0.5083, 0.9856, 0.5083, 0.5781, 0.7076, 0.9791, 0.7076, 0.8237, 0.863, 0.8237, 0.863, 0.9791, 0.863, 0.668, 0.863, 0.8234, 0.7076, 0.8234, 0.7076, 0.668, 0.6062, 0.9427, 0.8907, 0.9427, 0.9053, 0.9574, 0.5335, 0.9574, 0.7007, 0.8549, 0.9852, 0.8549, 0.9998, 0.8696, 0.9053, 0.8968, 0.6368, 0.7033, 0.9213, 0.7033, 0.9359, 0.776, 0.6222, 0.776, 0.536, 0.5123, 0.7074, 0.5123, 0.7074, 0.7155, 0.536, 0.7155, 0.5335, 0.8968, 0.9053, 0.8968, 0.9053, 0.9193, 0.5335, 0.9193, 0.9053, 0.8968, 0.9998, 0.8696, 0.9998, 0.8921, 0.9053, 0.9193, 0.5992, 0.8319, 0.9129, 0.8319, 0.9129, 0.8544, 0.5992, 0.8544, 0.1767, 0.9027, 0.1772, 0.8931, 0.01705, 0.8949, 0.01336, 0.9069, 0.7107, 0.5049, 0.7107, 0.9814, 0.7024, 0.9815, 0.7024, 0.5049, 0.7, 0.5049, 0.6998, 0.9814, 0.6915, 0.9815, 0.6916, 0.5049, 0.175, 0.7898, 0.1756, 0.9116, 0.01767, 0.9093, 0.01945, 0.7894, 0.6916, 0.5049, 0.6915, 0.9815, 0.6806, 0.9815, 0.6807, 0.5049, 0.7024, 0.5049, 0.7024, 0.9815, 0.6915, 0.9815, 0.6915, 0.5049, 0.6748, 0.505, 0.6748, 0.9815, 0.6639, 0.9815, 0.6639, 0.505, 0.6807, 0.5049, 0.6806, 0.9815, 0.6723, 0.9815, 0.6724, 0.505, 0.6915, 0.5049, 0.6915, 0.9815, 0.6832, 0.9815, 0.6832, 0.505, 0.6832, 0.505, 0.6832, 0.9815, 0.6748, 0.9815, 0.6748, 0.505, 0.6724, 0.505, 0.6723, 0.9815, 0.6639, 0.9815, 0.6641, 0.505, 0.7083, 0.5049, 0.7081, 0.9814, 0.6998, 0.9814, 0.7, 0.5049, 0.7192, 0.5049, 0.719, 0.9814, 0.7081, 0.9814, 0.7083, 0.5049, 0.1772, 0.8931, 0.1723, 0.7779, 0.01949, 0.7776, 0.01705, 0.8949, 0.719, 0.5049, 0.719, 0.9814, 0.7107, 0.9814, 0.7107, 0.5049, 0.1723, 0.7779, 0.175, 0.7898, 0.01945, 0.7894, 0.01949, 0.7776, 0.1723, 0.7779, 0.1772, 0.8931, 0.1942, 0.8929, 0.1884, 0.779, 0.1884, 0.779, 0.1942, 0.8929, 0.2202, 0.8928, 0.213, 0.7806, 0.1772, 0.8931, 0.1767, 0.9027, 0.186, 0.9026, 0.1942, 0.8929, 0.1756, 0.9116, 0.175, 0.7898, 0.1835, 0.7899, 0.1834, 0.9116, 0.175, 0.7898, 0.1723, 0.7779, 0.1884, 0.779, 0.1835, 0.7899, 0.213, 0.7806, 0.2202, 0.8928, 0.38, 0.9004, 0.3671, 0.7933, 0.1835, 0.7899, 0.1884, 0.779, 0.213, 0.7806, 0.2137, 0.7928, 0.1834, 0.9116, 0.1835, 0.7899, 0.2137, 0.7928, 0.2108, 0.9117, 0.1942, 0.8929, 0.186, 0.9026, 0.2185, 0.9013, 0.2202, 0.8928, 0.3671, 0.7933, 0.38, 0.9004, 0.4067, 0.9061, 0.3914, 0.7943, 0.2108, 0.9117, 0.2137, 0.7928, 0.3676, 0.8008, 0.3705, 0.9087, 0.2202, 0.8928, 0.2185, 0.9013, 0.3788, 0.9099, 0.38, 0.9004, 0.2137, 0.7928, 0.213, 0.7806, 0.3671, 0.7933, 0.3676, 0.8008, 0.4067, 0.9061, 0.4107, 0.918, 0.3949, 0.7996, 0.3914, 0.7943, 0.3676, 0.8008, 0.3671, 0.7933, 0.3914, 0.7943, 0.3949, 0.7996, 0.3705, 0.9087, 0.3676, 0.8008, 0.3949, 0.7996, 0.3965, 0.9081, 0.38, 0.9004, 0.3788, 0.9099, 0.4107, 0.918, 0.4067, 0.9061, 0.6576, 0.5832, 0.895, 0.5832, 0.895, 0.5995, 0.6576, 0.5995, 0.7466, 0.9502, 0.8755, 0.9502, 0.8755, 0.9666, 0.7466, 0.9666, 0.895, 0.6241, 0.6576, 0.6241, 0.6576, 0.6077, 0.895, 0.6077, 0.8755, 0.9834, 0.7466, 0.9834, 0.7466, 0.967, 0.8755, 0.967, 0.5283, 0.7555, 0.7657, 0.7555, 0.7657, 0.8843, 0.5283, 0.8843, 0.5283, 0.7551, 0.5283, 0.5177, 0.6572, 0.5177, 0.6572, 0.7551, 0.8755, 0.7551, 0.6576, 0.7551, 0.6576, 0.69, 0.8755, 0.69, 0.7466, 0.9838, 0.9646, 0.9838, 0.9646, 0.9901, 0.7466, 0.9901, 0.8887, 0.6009, 0.8887, 0.6073, 0.8759, 0.6073, 0.8759, 0.6009, 0.9579, 0.9498, 0.7399, 0.9498, 0.7399, 0.9334, 0.9579, 0.9334, 0.8955, 0.534, 0.8891, 0.534, 0.8891, 0.5177, 0.8955, 0.5177, 0.5283, 0.9502, 0.7462, 0.9502, 0.7462, 0.9666, 0.5283, 0.9666, 0.6576, 0.6009, 0.8755, 0.6009, 0.8755, 0.6073, 0.6576, 0.6073, 0.7657, 0.8847, 0.7657, 0.8911, 0.7529, 0.8911, 0.7529, 0.8847, 0.889, 0.7555, 0.8954, 0.7555, 0.8954, 0.8206, 0.889, 0.8206, 0.6576, 0.5177, 0.8755, 0.5177, 0.8755, 0.5828, 0.6576, 0.5828, 0.8955, 0.5828, 0.8891, 0.5828, 0.8891, 0.5664, 0.8955, 0.5664, 0.8822, 0.7555, 0.8886, 0.7555, 0.8886, 0.8206, 0.8822, 0.8206, 0.8818, 0.8864, 0.8818, 0.8993, 0.7661, 0.8993, 0.7661, 0.8864, 0.8887, 0.5177, 0.8887, 0.5828, 0.8759, 0.5828, 0.8759, 0.5177, 0.8818, 0.8209, 0.8818, 0.8861, 0.7661, 0.8861, 0.7661, 0.8209, 0.8952, 0.6412, 0.8952, 0.6576, 0.8824, 0.6576, 0.8824, 0.6412, 0.9018, 0.891, 0.889, 0.891, 0.889, 0.8864, 0.9018, 0.8864, 0.8937, 0.7387, 0.8937, 0.7551, 0.8891, 0.7551, 0.8891, 0.7387, 0.9849, 0.6245, 0.9849, 0.6408, 0.8692, 0.6408, 0.8692, 0.6245, 0.9849, 0.6732, 0.9849, 0.6896, 0.8692, 0.6896, 0.8692, 0.6732, 0.8818, 0.7555, 0.8818, 0.8206, 0.7661, 0.8206, 0.7661, 0.7555, 0.9849, 0.66, 0.9849, 0.6728, 0.8692, 0.6728, 0.8692, 0.66, 0.8759, 0.7551, 0.8759, 0.69, 0.8887, 0.69, 0.8887, 0.7551, 0.8692, 0.6576, 0.8692, 0.6412, 0.882, 0.6412, 0.882, 0.6576, 0.6576, 0.6896, 0.6576, 0.6245, 0.8688, 0.6245, 0.8688, 0.6896, 0.8936, 0.8209, 0.8936, 0.8861, 0.889, 0.8861, 0.889, 0.8209, 0.8891, 0.5447, 0.9019, 0.5447, 0.9019, 0.5492, 0.8891, 0.5492, 0.5283, 0.9498, 0.5283, 0.8847, 0.7395, 0.8847, 0.7395, 0.9498, 0.8822, 0.8861, 0.8822, 0.8209, 0.8868, 0.8209, 0.8868, 0.8861, 0.8891, 0.566, 0.8891, 0.5496, 0.8937, 0.5496, 0.8937, 0.566, 0.5283, 0.9765, 0.5283, 0.9719, 0.7395, 0.9719, 0.7395, 0.9765, 0.5283, 0.9715, 0.5283, 0.967, 0.7395, 0.967, 0.7395, 0.9715, 0.7399, 0.9162, 0.7399, 0.8999, 0.9512, 0.8999, 0.9512, 0.9162, 0.7399, 0.933, 0.7399, 0.9166, 0.9512, 0.9166, 0.9512, 0.933, 0.2886, 0.5869, 0.2637, 0.6222, 0.256, 0.6051, 0.2637, 0.6222, 0.2886, 0.5869, 0.3088, 0.6211, 0.4167, 0.5565, 0.402, 0.5819, 0.402, 0.5486, 0.4167, 0.5565, 0.402, 0.5486, 0.4104, 0.5134, 0.2886, 0.5869, 0.329, 0.6033, 0.3088, 0.6211, 0.2637, 0.6222, 0.3088, 0.6211, 0.2886, 0.6604, 0.256, 0.6051, 0.2637, 0.6222, 0.256, 0.6506, 0.3616, 0.5869, 0.402, 0.5986, 0.3818, 0.6263, 0.329, 0.5967, 0.3616, 0.5869, 0.3367, 0.6251, 0.3088, 0.6211, 0.329, 0.6033, 0.329, 0.6488, 0.2637, 0.6222, 0.2886, 0.6604, 0.256, 0.6506, 0.402, 0.5986, 0.4019, 0.644, 0.3818, 0.6263, 0.3616, 0.5869, 0.3818, 0.6263, 0.3367, 0.6251, 0.329, 0.5967, 0.3367, 0.6251, 0.329, 0.6422, 0.3088, 0.6211, 0.329, 0.6488, 0.2886, 0.6604, 0.4231, 0.5134, 0.4315, 0.5486, 0.4167, 0.5565, 0.3818, 0.6263, 0.4019, 0.644, 0.3616, 0.6604, 0.3367, 0.6251, 0.3818, 0.6263, 0.3616, 0.6604, 0.329, 0.6422, 0.3367, 0.6251, 0.3616, 0.6604, 0.4315, 0.5486, 0.4315, 0.5819, 0.4167, 0.5565, 0.05887, 0.5145, 0.03365, 0.5797, 0.06001, 0.5265, 0.03365, 0.5797, 0.05887, 0.5145, 0.05796, 0.5906, 0.05887, 0.5145, 0.06001, 0.5265, 0.1013, 0.5076, 0.05887, 0.5145, 0.1013, 0.5076, 0.09828, 0.5479, 0.05887, 0.5145, 0.09828, 0.5479, 0.05796, 0.5906, 0.03365, 0.5797, 0.05796, 0.5906, 0.05845, 0.6528, 0.06001, 0.5265, 0.03365, 0.5797, 0.05972, 0.6152, 0.1013, 0.5076, 0.06001, 0.5265, 0.1025, 0.5699, 0.09828, 0.5479, 0.1013, 0.5076, 0.1251, 0.5826, 0.05796, 0.5906, 0.09828, 0.5479, 0.09755, 0.632, 0.03365, 0.5797, 0.05845, 0.6528, 0.05972, 0.6152, 0.06001, 0.5265, 0.05972, 0.6152, 0.1025, 0.5699, 0.1013, 0.5076, 0.1025, 0.5699, 0.1251, 0.5826, 0.09828, 0.5479, 0.1251, 0.5826, 0.09755, 0.632, 0.05796, 0.5906, 0.09755, 0.632, 0.05845, 0.6528, 0.05972, 0.6152, 0.05845, 0.6528, 0.1, 0.6486, 0.1025, 0.5699, 0.05972, 0.6152, 0.1, 0.6486, 0.1251, 0.5826, 0.1025, 0.5699, 0.1, 0.6486, 0.09755, 0.632, 0.1251, 0.5826, 0.1, 0.6486, 0.05845, 0.6528, 0.09755, 0.632, 0.1, 0.6486, 0.2886, 0.5134, 0.2637, 0.5487, 0.256, 0.5316, 0.2637, 0.5487, 0.2886, 0.5134, 0.3088, 0.5475, 0.4315, 0.63, 0.4168, 0.6555, 0.4167, 0.6221, 0.4315, 0.63, 0.4167, 0.6221, 0.4252, 0.5869, 0.2886, 0.5134, 0.329, 0.5298, 0.3088, 0.5475, 0.2637, 0.5487, 0.3088, 0.5475, 0.2886, 0.5869, 0.256, 0.5316, 0.2637, 0.5487, 0.256, 0.5771, 0.3616, 0.5134, 0.402, 0.525, 0.3818, 0.5527, 0.329, 0.5232, 0.3616, 0.5134, 0.3367, 0.5516, 0.3088, 0.5475, 0.329, 0.5298, 0.329, 0.5752, 0.2637, 0.5487, 0.2886, 0.5869, 0.256, 0.5771, 0.402, 0.525, 0.4019, 0.5705, 0.3818, 0.5527, 0.3616, 0.5134, 0.3818, 0.5527, 0.3367, 0.5516, 0.329, 0.5232, 0.3367, 0.5516, 0.329, 0.5687, 0.3088, 0.5475, 0.329, 0.5752, 0.2886, 0.5869, 0.4083, 0.5869, 0.4167, 0.6221, 0.402, 0.63, 0.3818, 0.5527, 0.4019, 0.5705, 0.3616, 0.5869, 0.3367, 0.5516, 0.3818, 0.5527, 0.3616, 0.5869, 0.329, 0.5687, 0.3367, 0.5516, 0.3616, 0.5869, 0.4167, 0.6221, 0.4167, 0.6555, 0.402, 0.63, 0.3731, 0.4056, 0.2668, 0.4058, 0.2659, 0.3823, 0.3724, 0.3826, 0.3724, 0.3826, 0.2659, 0.3823, 0.274, 0.3648, 0.3808, 0.3658, 0.3808, 0.3658, 0.274, 0.3648, 0.2832, 0.3709, 0.39, 0.3723, 0.39, 0.3723, 0.2832, 0.3709, 0.2843, 0.395, 0.391, 0.3958, 0.2659, 0.3823, 0.2668, 0.4058, 0.2761, 0.4123, 0.2843, 0.395, 0.2832, 0.3709, 0.274, 0.3648, 0.3825, 0.4124, 0.2761, 0.4123, 0.2668, 0.4058, 0.3731, 0.4056, 0.391, 0.3958, 0.2843, 0.395, 0.2761, 0.4123, 0.3825, 0.4124, 0.3731, 0.4056, 0.3724, 0.3826, 0.3808, 0.3658, 0.39, 0.3723, 0.391, 0.3958, 0.3825, 0.4124, 0.388, 0.4499, 0.2818, 0.4505, 0.2807, 0.4265, 0.387, 0.4264, 0.387, 0.4264, 0.2807, 0.4265, 0.2889, 0.4092, 0.3955, 0.4099, 0.3955, 0.4099, 0.2889, 0.4092, 0.2984, 0.4162, 0.405, 0.4172, 0.405, 0.4172, 0.2984, 0.4162, 0.2997, 0.4409, 0.4062, 0.4412, 0.2807, 0.4265, 0.2818, 0.4505, 0.2914, 0.4579, 0.2997, 0.4409, 0.2984, 0.4162, 0.2889, 0.4092, 0.3976, 0.4575, 0.2914, 0.4579, 0.2818, 0.4505, 0.388, 0.4499, 0.4062, 0.4412, 0.2997, 0.4409, 0.2914, 0.4579, 0.3976, 0.4575, 0.388, 0.4499, 0.387, 0.4264, 0.3955, 0.4099, 0.405, 0.4172, 0.4062, 0.4412, 0.3976, 0.4575, 0.1286, 0.1883, 0.144, 0.1883, 0.139, 0.1966, 0.1336, 0.1966, 0.1511, 0.1839, 0.1216, 0.1839, 0.1286, 0.1883, 0.144, 0.1883, 0.1659, 0.1792, 0.1659, 0.1839, 0.1511, 0.1839, 0.1511, 0.1792, 0.1517, 0.1883, 0.144, 0.1883, 0.139, 0.1966, 0.1418, 0.1966, 0.1141, 0.1631, 0.1061, 0.1779, 0.1061, 0.1637, 0.1103, 0.1561, 0.1511, 0.1792, 0.1511, 0.1839, 0.1216, 0.1839, 0.1216, 0.1792, 0.1309, 0.1966, 0.1336, 0.1966, 0.1336, 0.2445, 0.1309, 0.2445, 0.1216, 0.1839, 0.1511, 0.1839, 0.144, 0.1883, 0.1286, 0.1883, 0.1216, 0.1792, 0.1216, 0.1839, 0.1068, 0.1839, 0.1068, 0.1792, 0.0982, 0.1336, 0.1061, 0.1188, 0.1061, 0.133, 0.102, 0.1407, 0.144, 0.1883, 0.1517, 0.1883, 0.1418, 0.1966, 0.139, 0.1966, 0.1068, 0.1792, 0.1068, 0.1839, 0.1216, 0.1839, 0.1216, 0.1792, 0.1061, 0.1188, 0.1141, 0.1336, 0.1103, 0.1407, 0.1061, 0.133, 0.1511, 0.1792, 0.1511, 0.1839, 0.1659, 0.1839, 0.1659, 0.1792, 0.1216, 0.1792, 0.1216, 0.1839, 0.1511, 0.1839, 0.1511, 0.1792, 0.121, 0.1883, 0.1286, 0.1883, 0.1336, 0.1966, 0.1309, 0.1966, 0.1061, 0.1779, 0.0982, 0.1631, 0.102, 0.1561, 0.1061, 0.1637, 0.1061, 0.1779, 0.1141, 0.1631, 0.1141, 0.1336, 0.1061, 0.1188, 0.0982, 0.1336, 0.0982, 0.1631, 0.1286, 0.1883, 0.121, 0.1883, 0.1309, 0.1966, 0.1336, 0.1966, 0.144, 0.1883, 0.1286, 0.1883, 0.1336, 0.1966, 0.139, 0.1966, 0.1309, 0.2445, 0.1336, 0.2445, 0.1299, 0.2535, 0.1234, 0.2535, 0.139, 0.1966, 0.1418, 0.1966, 0.1418, 0.2445, 0.139, 0.2445, 0.1418, 0.1966, 0.139, 0.1966, 0.139, 0.2445, 0.1418, 0.2445, 0.1336, 0.1966, 0.1309, 0.1966, 0.1309, 0.2445, 0.1336, 0.2445, 0.1336, 0.1966, 0.139, 0.1966, 0.139, 0.2445, 0.1336, 0.2445, 0.139, 0.1966, 0.1336, 0.1966, 0.1336, 0.2445, 0.139, 0.2445, 0.1234, 0.2535, 0.1299, 0.2535, 0.1251, 0.2655, 0.1138, 0.2655, 0.139, 0.2445, 0.1418, 0.2445, 0.1493, 0.2535, 0.1428, 0.2535, 0.1418, 0.2445, 0.139, 0.2445, 0.1428, 0.2535, 0.1493, 0.2535, 0.1336, 0.2445, 0.1309, 0.2445, 0.1234, 0.2535, 0.1299, 0.2535, 0.1336, 0.2445, 0.139, 0.2445, 0.1428, 0.2535, 0.1299, 0.2535, 0.139, 0.2445, 0.1336, 0.2445, 0.1299, 0.2535, 0.1428, 0.2535, 0.1476, 0.2655, 0.1251, 0.2655, 0.1218, 0.2878, 0.1509, 0.2878, 0.1428, 0.2535, 0.1493, 0.2535, 0.1589, 0.2655, 0.1476, 0.2655, 0.1493, 0.2535, 0.1428, 0.2535, 0.1476, 0.2655, 0.1589, 0.2655, 0.1299, 0.2535, 0.1234, 0.2535, 0.1138, 0.2655, 0.1251, 0.2655, 0.1299, 0.2535, 0.1428, 0.2535, 0.1476, 0.2655, 0.1251, 0.2655, 0.1428, 0.2535, 0.1299, 0.2535, 0.1251, 0.2655, 0.1476, 0.2655, 0.1509, 0.2878, 0.1218, 0.2878, 0.1218, 0.3144, 0.1509, 0.3144, 0.1138, 0.2655, 0.1251, 0.2655, 0.1218, 0.2878, 0.1073, 0.2878, 0.1476, 0.2655, 0.1589, 0.2655, 0.1654, 0.2878, 0.1509, 0.2878, 0.1589, 0.2655, 0.1476, 0.2655, 0.1509, 0.2878, 0.1654, 0.2878, 0.1251, 0.2655, 0.1138, 0.2655, 0.1073, 0.2878, 0.1218, 0.2878, 0.1251, 0.2655, 0.1476, 0.2655, 0.1509, 0.2878, 0.1218, 0.2878, 0.1051, 0.2443, 0.07605, 0.2443, 0.07705, 0.2455, 0.1039, 0.2455, 0.1073, 0.2878, 0.1218, 0.2878, 0.1218, 0.3144, 0.1073, 0.3144, 0.1509, 0.2878, 0.1654, 0.2878, 0.1654, 0.3144, 0.1509, 0.3144, 0.1654, 0.2878, 0.1509, 0.2878, 0.1509, 0.3144, 0.1654, 0.3144, 0.1218, 0.2878, 0.1073, 0.2878, 0.1073, 0.3144, 0.1218, 0.3144, 0.1218, 0.2878, 0.1509, 0.2878, 0.1509, 0.3144, 0.1218, 0.3144, 0.1061, 0.1193, 0.1139, 0.1338, 0.1132, 0.1348, 0.106, 0.1214, 0.1139, 0.1629, 0.1061, 0.1774, 0.106, 0.175, 0.1132, 0.1616, 0.1196, 0.2443, 0.1051, 0.2443, 0.1039, 0.2455, 0.1172, 0.2455, 0.07605, 0.2443, 0.06153, 0.2443, 0.06365, 0.2455, 0.07705, 0.2455, 0.07605, 0.2443, 0.1051, 0.2443, 0.1039, 0.2455, 0.07705, 0.2455, 0.1039, 0.2455, 0.07705, 0.2455, 0.09045, 0.1876, 0.06365, 0.2455, 0.07705, 0.2455, 0.09045, 0.1876, 0.1039, 0.2455, 0.1172, 0.2455, 0.09045, 0.1876, 0.1172, 0.2455, 0.1039, 0.2455, 0.09045, 0.1876, 0.07705, 0.2455, 0.06365, 0.2455, 0.09045, 0.1876, 0.07705, 0.2455, 0.1039, 0.2455, 0.09045, 0.1876, 0.1251, 0.1791, 0.1405, 0.1791, 0.1355, 0.1874, 0.1301, 0.1874, 0.1476, 0.1746, 0.118, 0.1746, 0.1251, 0.1791, 0.1405, 0.1791, 0.1624, 0.17, 0.1624, 0.1746, 0.1476, 0.1746, 0.1476, 0.17, 0.1482, 0.1791, 0.1405, 0.1791, 0.1355, 0.1874, 0.1382, 0.1874, 0.1105, 0.1539, 0.1026, 0.1687, 0.1026, 0.1545, 0.1067, 0.1468, 0.1476, 0.17, 0.1476, 0.1746, 0.118, 0.1746, 0.118, 0.17, 0.1274, 0.1874, 0.1301, 0.1874, 0.1301, 0.2353, 0.1274, 0.2353, 0.118, 0.1746, 0.1476, 0.1746, 0.1405, 0.1791, 0.1251, 0.1791, 0.118, 0.17, 0.118, 0.1746, 0.1032, 0.1746, 0.1032, 0.17, 0.09465, 0.1244, 0.1026, 0.1096, 0.1026, 0.1238, 0.09846, 0.1314, 0.1405, 0.1791, 0.1482, 0.1791, 0.1382, 0.1874, 0.1355, 0.1874, 0.1032, 0.17, 0.1032, 0.1746, 0.118, 0.1746, 0.118, 0.17, 0.1026, 0.1096, 0.1105, 0.1244, 0.1067, 0.1314, 0.1026, 0.1238, 0.1476, 0.17, 0.1476, 0.1746, 0.1624, 0.1746, 0.1624, 0.17, 0.118, 0.17, 0.118, 0.1746, 0.1476, 0.1746, 0.1476, 0.17, 0.1174, 0.1791, 0.1251, 0.1791, 0.1301, 0.1874, 0.1274, 0.1874, 0.1026, 0.1687, 0.09465, 0.1539, 0.09846, 0.1468, 0.1026, 0.1545, 0.1026, 0.1687, 0.1105, 0.1539, 0.1105, 0.1244, 0.1026, 0.1096, 0.09465, 0.1244, 0.09465, 0.1539, 0.1251, 0.1791, 0.1174, 0.1791, 0.1274, 0.1874, 0.1301, 0.1874, 0.1405, 0.1791, 0.1251, 0.1791, 0.1301, 0.1874, 0.1355, 0.1874, 0.1274, 0.2353, 0.1301, 0.2353, 0.1263, 0.2443, 0.1198, 0.2443, 0.1355, 0.1874, 0.1382, 0.1874, 0.1382, 0.2353, 0.1355, 0.2353, 0.1382, 0.1874, 0.1355, 0.1874, 0.1355, 0.2353, 0.1382, 0.2353, 0.1301, 0.1874, 0.1274, 0.1874, 0.1274, 0.2353, 0.1301, 0.2353, 0.1301, 0.1874, 0.1355, 0.1874, 0.1355, 0.2353, 0.1301, 0.2353, 0.1355, 0.1874, 0.1301, 0.1874, 0.1301, 0.2353, 0.1355, 0.2353, 0.1198, 0.2443, 0.1263, 0.2443, 0.1215, 0.2562, 0.1103, 0.2562, 0.1355, 0.2353, 0.1382, 0.2353, 0.1458, 0.2443, 0.1393, 0.2443, 0.1382, 0.2353, 0.1355, 0.2353, 0.1393, 0.2443, 0.1458, 0.2443, 0.1301, 0.2353, 0.1274, 0.2353, 0.1198, 0.2443, 0.1263, 0.2443, 0.1301, 0.2353, 0.1355, 0.2353, 0.1393, 0.2443, 0.1263, 0.2443, 0.1355, 0.2353, 0.1301, 0.2353, 0.1263, 0.2443, 0.1393, 0.2443, 0.144, 0.2562, 0.1215, 0.2562, 0.1183, 0.2785, 0.1473, 0.2785, 0.1393, 0.2443, 0.1458, 0.2443, 0.1553, 0.2562, 0.144, 0.2562, 0.1458, 0.2443, 0.1393, 0.2443, 0.144, 0.2562, 0.1553, 0.2562, 0.1263, 0.2443, 0.1198, 0.2443, 0.1103, 0.2562, 0.1215, 0.2562, 0.1263, 0.2443, 0.1393, 0.2443, 0.144, 0.2562, 0.1215, 0.2562, 0.1393, 0.2443, 0.1263, 0.2443, 0.1215, 0.2562, 0.144, 0.2562, 0.1473, 0.2785, 0.1183, 0.2785, 0.1183, 0.3051, 0.1473, 0.3051, 0.1103, 0.2562, 0.1215, 0.2562, 0.1183, 0.2785, 0.1037, 0.2785, 0.144, 0.2562, 0.1553, 0.2562, 0.1618, 0.2785, 0.1473, 0.2785, 0.1553, 0.2562, 0.144, 0.2562, 0.1473, 0.2785, 0.1618, 0.2785, 0.1215, 0.2562, 0.1103, 0.2562, 0.1037, 0.2785, 0.1183, 0.2785, 0.1215, 0.2562, 0.144, 0.2562, 0.1473, 0.2785, 0.1183, 0.2785, 0.1015, 0.2351, 0.0725, 0.2351, 0.0735, 0.2363, 0.1003, 0.2363, 0.1037, 0.2785, 0.1183, 0.2785, 0.1183, 0.3051, 0.1037, 0.3051, 0.1473, 0.2785, 0.1618, 0.2785, 0.1618, 0.3051, 0.1473, 0.3051, 0.1618, 0.2785, 0.1473, 0.2785, 0.1473, 0.3051, 0.1618, 0.3051, 0.1183, 0.2785, 0.1037, 0.2785, 0.1037, 0.3051, 0.1183, 0.3051, 0.1183, 0.2785, 0.1473, 0.2785, 0.1473, 0.3051, 0.1183, 0.3051, 0.1026, 0.1101, 0.1104, 0.1246, 0.1096, 0.1256, 0.1024, 0.1122, 0.1104, 0.1537, 0.1026, 0.1682, 0.1024, 0.1658, 0.1096, 0.1524, 0.1161, 0.2351, 0.1015, 0.2351, 0.1003, 0.2363, 0.1137, 0.2363, 0.0725, 0.2351, 0.05798, 0.2351, 0.0601, 0.2363, 0.0735, 0.2363, 0.0725, 0.2351, 0.1015, 0.2351, 0.1003, 0.2363, 0.0735, 0.2363, 0.1003, 0.2363, 0.0735, 0.2363, 0.0869, 0.1784, 0.0601, 0.2363, 0.0735, 0.2363, 0.0869, 0.1784, 0.1003, 0.2363, 0.1137, 0.2363, 0.0869, 0.1784, 0.1137, 0.2363, 0.1003, 0.2363, 0.0869, 0.1784, 0.0735, 0.2363, 0.0601, 0.2363, 0.0869, 0.1784, 0.0735, 0.2363, 0.1003, 0.2363, 0.0869, 0.1784, 0.1251, 0.1791, 0.1405, 0.1791, 0.1355, 0.1874, 0.1301, 0.1874, 0.1476, 0.1746, 0.118, 0.1746, 0.1251, 0.1791, 0.1405, 0.1791, 0.1624, 0.17, 0.1624, 0.1746, 0.1476, 0.1746, 0.1476, 0.17, 0.1482, 0.1791, 0.1405, 0.1791, 0.1355, 0.1874, 0.1382, 0.1874, 0.1105, 0.1539, 0.1026, 0.1687, 0.1026, 0.1545, 0.1067, 0.1468, 0.1476, 0.17, 0.1476, 0.1746, 0.118, 0.1746, 0.118, 0.17, 0.1274, 0.1874, 0.1301, 0.1874, 0.1301, 0.2353, 0.1274, 0.2353, 0.118, 0.1746, 0.1476, 0.1746, 0.1405, 0.1791, 0.1251, 0.1791, 0.118, 0.17, 0.118, 0.1746, 0.1032, 0.1746, 0.1032, 0.17, 0.09465, 0.1244, 0.1026, 0.1096, 0.1026, 0.1238, 0.09846, 0.1314, 0.1405, 0.1791, 0.1482, 0.1791, 0.1382, 0.1874, 0.1355, 0.1874, 0.1032, 0.17, 0.1032, 0.1746, 0.118, 0.1746, 0.118, 0.17, 0.1026, 0.1096, 0.1105, 0.1244, 0.1067, 0.1314, 0.1026, 0.1238, 0.1476, 0.17, 0.1476, 0.1746, 0.1624, 0.1746, 0.1624, 0.17, 0.118, 0.17, 0.118, 0.1746, 0.1476, 0.1746, 0.1476, 0.17, 0.1174, 0.1791, 0.1251, 0.1791, 0.1301, 0.1874, 0.1274, 0.1874, 0.1026, 0.1687, 0.09465, 0.1539, 0.09846, 0.1468, 0.1026, 0.1545, 0.1026, 0.1687, 0.1105, 0.1539, 0.1105, 0.1244, 0.1026, 0.1096, 0.09465, 0.1244, 0.09465, 0.1539, 0.1251, 0.1791, 0.1174, 0.1791, 0.1274, 0.1874, 0.1301, 0.1874, 0.1405, 0.1791, 0.1251, 0.1791, 0.1301, 0.1874, 0.1355, 0.1874, 0.1274, 0.2353, 0.1301, 0.2353, 0.1263, 0.2443, 0.1198, 0.2443, 0.1355, 0.1874, 0.1382, 0.1874, 0.1382, 0.2353, 0.1355, 0.2353, 0.1382, 0.1874, 0.1355, 0.1874, 0.1355, 0.2353, 0.1382, 0.2353, 0.1301, 0.1874, 0.1274, 0.1874, 0.1274, 0.2353, 0.1301, 0.2353, 0.1301, 0.1874, 0.1355, 0.1874, 0.1355, 0.2353, 0.1301, 0.2353, 0.1355, 0.1874, 0.1301, 0.1874, 0.1301, 0.2353, 0.1355, 0.2353, 0.1198, 0.2443, 0.1263, 0.2443, 0.1215, 0.2562, 0.1103, 0.2562, 0.1355, 0.2353, 0.1382, 0.2353, 0.1458, 0.2443, 0.1393, 0.2443, 0.1382, 0.2353, 0.1355, 0.2353, 0.1393, 0.2443, 0.1458, 0.2443, 0.1301, 0.2353, 0.1274, 0.2353, 0.1198, 0.2443, 0.1263, 0.2443, 0.1301, 0.2353, 0.1355, 0.2353, 0.1393, 0.2443, 0.1263, 0.2443, 0.1355, 0.2353, 0.1301, 0.2353, 0.1263, 0.2443, 0.1393, 0.2443, 0.144, 0.2562, 0.1215, 0.2562, 0.1183, 0.2785, 0.1473, 0.2785, 0.1393, 0.2443, 0.1458, 0.2443, 0.1553, 0.2562, 0.144, 0.2562, 0.1458, 0.2443, 0.1393, 0.2443, 0.144, 0.2562, 0.1553, 0.2562, 0.1263, 0.2443, 0.1198, 0.2443, 0.1103, 0.2562, 0.1215, 0.2562, 0.1263, 0.2443, 0.1393, 0.2443, 0.144, 0.2562, 0.1215, 0.2562, 0.1393, 0.2443, 0.1263, 0.2443, 0.1215, 0.2562, 0.144, 0.2562, 0.1473, 0.2785, 0.1183, 0.2785, 0.1183, 0.3051, 0.1473, 0.3051, 0.1103, 0.2562, 0.1215, 0.2562, 0.1183, 0.2785, 0.1037, 0.2785, 0.144, 0.2562, 0.1553, 0.2562, 0.1618, 0.2785, 0.1473, 0.2785, 0.1553, 0.2562, 0.144, 0.2562, 0.1473, 0.2785, 0.1618, 0.2785, 0.1215, 0.2562, 0.1103, 0.2562, 0.1037, 0.2785, 0.1183, 0.2785, 0.1215, 0.2562, 0.144, 0.2562, 0.1473, 0.2785, 0.1183, 0.2785, 0.1015, 0.2351, 0.0725, 0.2351, 0.0735, 0.2363, 0.1003, 0.2363, 0.1037, 0.2785, 0.1183, 0.2785, 0.1183, 0.3051, 0.1037, 0.3051, 0.1473, 0.2785, 0.1618, 0.2785, 0.1618, 0.3051, 0.1473, 0.3051, 0.1618, 0.2785, 0.1473, 0.2785, 0.1473, 0.3051, 0.1618, 0.3051, 0.1183, 0.2785, 0.1037, 0.2785, 0.1037, 0.3051, 0.1183, 0.3051, 0.1183, 0.2785, 0.1473, 0.2785, 0.1473, 0.3051, 0.1183, 0.3051, 0.1026, 0.1101, 0.1104, 0.1246, 0.1096, 0.1256, 0.1024, 0.1122, 0.1104, 0.1537, 0.1026, 0.1682, 0.1024, 0.1658, 0.1096, 0.1524, 0.1161, 0.2351, 0.1015, 0.2351, 0.1003, 0.2363, 0.1137, 0.2363, 0.0725, 0.2351, 0.05798, 0.2351, 0.0601, 0.2363, 0.0735, 0.2363, 0.0725, 0.2351, 0.1015, 0.2351, 0.1003, 0.2363, 0.0735, 0.2363, 0.1003, 0.2363, 0.0735, 0.2363, 0.0869, 0.1784, 0.0601, 0.2363, 0.0735, 0.2363, 0.0869, 0.1784, 0.1003, 0.2363, 0.1137, 0.2363, 0.0869, 0.1784, 0.1137, 0.2363, 0.1003, 0.2363, 0.0869, 0.1784, 0.0735, 0.2363, 0.0601, 0.2363, 0.0869, 0.1784, 0.0735, 0.2363, 0.1003, 0.2363, 0.0869, 0.1784, 0.4957, 0.1421, 0.5111, 0.1421, 0.5061, 0.1505, 0.5007, 0.1505, 0.5182, 0.1377, 0.4886, 0.1377, 0.4957, 0.1421, 0.5111, 0.1421, 0.5329, 0.133, 0.5329, 0.1377, 0.5182, 0.1377, 0.5182, 0.133, 0.5188, 0.1421, 0.5111, 0.1421, 0.5061, 0.1505, 0.5088, 0.1505, 0.4811, 0.117, 0.4732, 0.1318, 0.4732, 0.1176, 0.4773, 0.1099, 0.5182, 0.133, 0.5182, 0.1377, 0.4886, 0.1377, 0.4886, 0.133, 0.498, 0.1505, 0.5007, 0.1505, 0.5007, 0.1984, 0.498, 0.1984, 0.4886, 0.1377, 0.5182, 0.1377, 0.5111, 0.1421, 0.4957, 0.1421, 0.4886, 0.133, 0.4886, 0.1377, 0.4738, 0.1377, 0.4738, 0.133, 0.4652, 0.08744, 0.4732, 0.07266, 0.4732, 0.08684, 0.4691, 0.09453, 0.5111, 0.1421, 0.5188, 0.1421, 0.5088, 0.1505, 0.5061, 0.1505, 0.4738, 0.133, 0.4738, 0.1377, 0.4886, 0.1377, 0.4886, 0.133, 0.4732, 0.07266, 0.4811, 0.08744, 0.4773, 0.09453, 0.4732, 0.08684, 0.5182, 0.133, 0.5182, 0.1377, 0.5329, 0.1377, 0.5329, 0.133, 0.4886, 0.133, 0.4886, 0.1377, 0.5182, 0.1377, 0.5182, 0.133, 0.488, 0.1421, 0.4957, 0.1421, 0.5007, 0.1505, 0.498, 0.1505, 0.4732, 0.1318, 0.4652, 0.117, 0.4691, 0.1099, 0.4732, 0.1176, 0.4732, 0.1318, 0.4811, 0.117, 0.4811, 0.08744, 0.4732, 0.07266, 0.4652, 0.08744, 0.4652, 0.117, 0.4957, 0.1421, 0.488, 0.1421, 0.498, 0.1505, 0.5007, 0.1505, 0.5111, 0.1421, 0.4957, 0.1421, 0.5007, 0.1505, 0.5061, 0.1505, 0.498, 0.1984, 0.5007, 0.1984, 0.4969, 0.2074, 0.4904, 0.2074, 0.5061, 0.1505, 0.5088, 0.1505, 0.5088, 0.1984, 0.5061, 0.1984, 0.5088, 0.1505, 0.5061, 0.1505, 0.5061, 0.1984, 0.5088, 0.1984, 0.5007, 0.1505, 0.498, 0.1505, 0.498, 0.1984, 0.5007, 0.1984, 0.5007, 0.1505, 0.5061, 0.1505, 0.5061, 0.1984, 0.5007, 0.1984, 0.5061, 0.1505, 0.5007, 0.1505, 0.5007, 0.1984, 0.5061, 0.1984, 0.4904, 0.2074, 0.4969, 0.2074, 0.4921, 0.2193, 0.4809, 0.2193, 0.5061, 0.1984, 0.5088, 0.1984, 0.5163, 0.2074, 0.5099, 0.2074, 0.5088, 0.1984, 0.5061, 0.1984, 0.5099, 0.2074, 0.5163, 0.2074, 0.5007, 0.1984, 0.498, 0.1984, 0.4904, 0.2074, 0.4969, 0.2074, 0.5007, 0.1984, 0.5061, 0.1984, 0.5099, 0.2074, 0.4969, 0.2074, 0.5061, 0.1984, 0.5007, 0.1984, 0.4969, 0.2074, 0.5099, 0.2074, 0.5146, 0.2193, 0.4921, 0.2193, 0.4889, 0.2416, 0.5179, 0.2416, 0.5099, 0.2074, 0.5163, 0.2074, 0.5259, 0.2193, 0.5146, 0.2193, 0.5163, 0.2074, 0.5099, 0.2074, 0.5146, 0.2193, 0.5259, 0.2193, 0.4969, 0.2074, 0.4904, 0.2074, 0.4809, 0.2193, 0.4921, 0.2193, 0.4969, 0.2074, 0.5099, 0.2074, 0.5146, 0.2193, 0.4921, 0.2193, 0.5099, 0.2074, 0.4969, 0.2074, 0.4921, 0.2193, 0.5146, 0.2193, 0.5179, 0.2416, 0.4889, 0.2416, 0.4889, 0.2682, 0.5179, 0.2682, 0.4809, 0.2193, 0.4921, 0.2193, 0.4889, 0.2416, 0.4743, 0.2416, 0.5146, 0.2193, 0.5259, 0.2193, 0.5324, 0.2416, 0.5179, 0.2416, 0.5259, 0.2193, 0.5146, 0.2193, 0.5179, 0.2416, 0.5324, 0.2416, 0.4921, 0.2193, 0.4809, 0.2193, 0.4743, 0.2416, 0.4889, 0.2416, 0.4921, 0.2193, 0.5146, 0.2193, 0.5179, 0.2416, 0.4889, 0.2416, 0.4721, 0.1981, 0.4431, 0.1981, 0.4441, 0.1994, 0.4709, 0.1994, 0.4743, 0.2416, 0.4889, 0.2416, 0.4889, 0.2682, 0.4743, 0.2682, 0.5179, 0.2416, 0.5324, 0.2416, 0.5324, 0.2682, 0.5179, 0.2682, 0.5324, 0.2416, 0.5179, 0.2416, 0.5179, 0.2682, 0.5324, 0.2682, 0.4889, 0.2416, 0.4743, 0.2416, 0.4743, 0.2682, 0.4889, 0.2682, 0.4889, 0.2416, 0.5179, 0.2416, 0.5179, 0.2682, 0.4889, 0.2682, 0.4732, 0.07318, 0.481, 0.0877, 0.4802, 0.0887, 0.473, 0.0753, 0.481, 0.1167, 0.4732, 0.1313, 0.473, 0.1289, 0.4802, 0.1155, 0.4867, 0.1981, 0.4721, 0.1981, 0.4709, 0.1994, 0.4843, 0.1994, 0.4431, 0.1981, 0.4286, 0.1981, 0.4307, 0.1994, 0.4441, 0.1994, 0.4431, 0.1981, 0.4721, 0.1981, 0.4709, 0.1994, 0.4441, 0.1994, 0.4709, 0.1994, 0.4441, 0.1994, 0.4575, 0.1415, 0.4307, 0.1994, 0.4441, 0.1994, 0.4575, 0.1415, 0.4709, 0.1994, 0.4843, 0.1994, 0.4575, 0.1415, 0.4843, 0.1994, 0.4709, 0.1994, 0.4575, 0.1415, 0.4441, 0.1994, 0.4307, 0.1994, 0.4575, 0.1415, 0.4441, 0.1994, 0.4709, 0.1994, 0.4575, 0.1415])
me_cube.materials.append(mat_material)
me_cube.use_remesh_preserve_volume = False
me_cube.use_remesh_preserve_attributes = False
me_cube.use_mirror_vertex_groups = False
me_cube.update()

# ---- objects
ob_cube = bpy.data.objects.new('Cube', me_cube)
ob_lamp = bpy.data.objects.new('Lamp', light_lamp)
ob_camera = bpy.data.objects.new('Camera', cam_camera)

# ---- transforms, parenting, visibility, modifiers, constraints
ob_cube.location = (0.0, 0.0, 0.9349)
ob_cube.scale = (3.227, 1.0, 1.0)
ob_cube.lock_rotations_4d = False
ob_cube.empty_display_type = 'ARROWS'
ob_cube.lineart.crease_threshold = 0.0
ob_lamp.location = (4.076, 1.005, 5.904)
ob_lamp.rotation_euler = (0.6503, 0.05522, 1.866)
ob_lamp.lock_rotations_4d = False
ob_lamp.empty_display_type = 'ARROWS'
ob_lamp.color = (0.0, 0.0, 0.0, 0.0)
ob_lamp.lineart.crease_threshold = 0.0
ob_camera.location = (7.481, -6.508, 5.344)
ob_camera.rotation_euler = (1.109, 0.01082, 0.8149)
ob_camera.lock_rotations_4d = False
ob_camera.empty_display_type = 'ARROWS'
ob_camera.color = (0.0, 0.0, 0.0, 0.0)
ob_camera.display_type = 'WIRE'
ob_camera.lineart.crease_threshold = 0.0

# ---- collection membership
col_collection_1.objects.link(ob_cube)
col_collection_1.objects.link(ob_lamp)
col_collection_1.objects.link(ob_camera)

# ---- scene / render settings (as saved in the file)
scene.camera = ob_camera
scene.frame_start = 1; scene.frame_end = 250; scene.frame_set(1)
scene.render.engine = 'BLENDER_EEVEE_NEXT'
scene.render.image_settings.color_mode = 'RGB'
scene.render.image_settings.compression = 90
scene.render.resolution_percentage = 50
scene.render.dither_intensity = 0.0
scene.cycles.use_denoising = False
scene.cycles.samples = 10
scene.cycles.sampling_pattern = 'TABULATED_SOBOL'
scene.cycles.light_sampling_threshold = 0.0
scene.cycles.use_adaptive_sampling = False
scene.cycles.use_light_tree = False
scene.cycles.blur_glossy = 0.0
scene.cycles.volume_bounces = 1
scene.cycles.pixel_filter_type = 'GAUSSIAN'
scene.cycles.sample_clamp_indirect = 0.0
scene.view_settings.view_transform = 'Standard'
bpy.context.view_layer.update()
